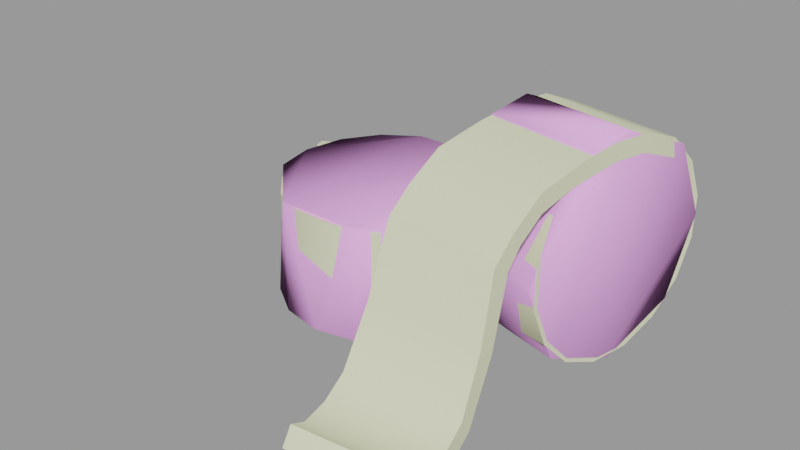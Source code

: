 # Source: tape_wrap.blend  (saved by Blender 2.92.15; exported with 4.5.12 LTS)
import bpy
from mathutils import Matrix  # noqa: F401  (used for matrix-valued properties, if any)

bpy.ops.wm.read_factory_settings(use_empty=True)
scene = bpy.context.scene
scene.name = 'tape_wrap.qc'

# ---- collections
col_tape_wrap = bpy.data.collections.new('tape_wrap'); scene.collection.children.link(col_tape_wrap)

# ---- materials (node trees are filled in below, after node groups)
mat_tape_wrap01 = bpy.data.materials.new('tape_wrap01')
mat_tape_wrap01.use_transparent_shadow = False
mat_tape_wrap01.diffuse_color = (0.7645, 0.7851, 0.5254, 1.0)
mat_phy = bpy.data.materials.new('  phy')
mat_phy.use_transparent_shadow = False
mat_phy.diffuse_color = (0.9648, 0.4335, 0.9811, 1.0)

# ---- material node trees

# ---- meshes
me_tape_wrap = bpy.data.meshes.new('tape_wrap')
me_tape_wrap.from_pydata([(8.42, -1.86, 7.692), (8.678, 0.192, 8.102), (8.191, -1.943, 7.78), (8.895, -10.66, 1.283), (4.117, -11.64, 0.6093), (8.944, -11.13, 0.6093), (4.067, -11.17, 1.283), (-6.386, 1.537, 4.315), (-5.786, 0.346, 0.05768), (-6.054, 0.8773, 4.464), (-6.121, 1.011, -0.04528), (-4.386, 1.524, 4.251), (-4.531, 1.562, 4.055), (-5.007, 0.4924, 4.371), (-2.619, 2.67, 4.087), (8.309, -2.814, 6.963), (3.744, -1.174, 7.78), (3.612, -2.002, 6.963), (8.266, -3.51, 5.35), (3.494, -2.685, 5.35), (8.262, -3.533, 3.594), (3.49, -2.708, 3.594), (8.373, -2.892, 1.964), (3.6, -2.067, 1.964), (8.582, -1.685, 0.7059), (3.809, -0.8594, 0.7059), (8.857, -0.09512, 0.01273), (4.084, 0.7302, 0.01273), (9.156, 1.635, -0.01031), (4.383, 2.46, -0.01031), (9.149, 1.595, 8.009), (8.9, 0.1537, 8.102), (8.928, 1.634, 8.009), (9.378, 2.92, 7.505), (9.04, 2.979, 7.505), (9.383, 3.955, 6.457), (3.973, -10.27, 0.1259), (8.8, -9.764, 0.1259), (3.811, -8.985, 0.3248), (8.65, -8.591, 0.3248), (3.649, -7.695, 0.9458), (8.499, -7.419, 0.9458), (3.509, -5.903, 3.297), (8.416, -6.168, 3.297), (3.473, -4.677, 5.993), (8.384, -5.427, 5.993), (3.497, -3.977, 6.709), (8.398, -4.807, 6.709), (3.542, -2.805, 7.407), (8.406, -3.646, 7.407), (8.539, -2.003, 7.78), (4.244, 1.652, 4.414), (4.403, 2.574, 8.816), (4.678, 4.164, 8.123), (4.887, 5.371, 6.865), (4.997, 6.012, 5.234), (4.994, 5.99, 3.479), (4.875, 5.306, 1.865), (4.661, 4.067, 0.6403), (4.093, 0.8462, 8.839), (3.814, -0.769, 8.591), (3.527, -2.869, 8.157), (3.464, -4.373, 7.296), (3.422, -5.431, 6.418), (3.517, -6.677, 3.71), (3.7, -8.227, 1.595), (3.846, -9.343, 1.049), (3.992, -10.46, 0.9252), (-4.531, 1.562, 4.365), (-2.619, 2.67, 4.287), (-1.252, 3.195, 4.25), (-1.252, 3.195, 4.052), (0.2102, 3.156, 4.253), (0.2102, 3.156, 3.95), (1.547, 2.561, 4.142), (-4.531, 1.562, -0.01591), (3.771, -1.495, 0.004541), (3.817, 0.2603, 4.458), (3.771, -1.495, 4.584), (3.817, 0.2603, -0.001275), (3.188, 1.9, 4.341), (3.188, 1.9, -0.00734), (1.98, 3.173, 4.252), (1.98, 3.173, -0.01339), (0.3758, 3.888, 4.202), (0.3758, 3.888, -0.01756), (-1.379, 3.934, 4.199), (-1.379, 3.934, -0.01785), (-3.019, 3.305, 4.243), (-3.019, 3.305, -0.0238), (-4.449, 2.467, 4.301), (-4.449, 2.467, -0.01965), (-5.007, 0.4924, -0.002062), (-5.053, -1.263, 4.568), (-5.053, -1.263, 0.003754), (-4.424, -2.902, 4.685), (-4.424, -2.902, 0.009819), (-3.215, -4.176, 4.774), (-3.215, -4.176, 0.01586), (-1.611, -4.89, 4.824), (-1.611, -4.89, 0.02004), (0.1437, -4.936, 4.827), (0.1437, -4.936, 0.02033), (1.783, -4.307, 4.783), (1.783, -4.307, 0.01658), (3.057, -3.099, 4.699), (3.057, -3.099, 0.01066), (9.434, 3.242, 0.6403), (9.648, 4.481, 1.865), (9.766, 5.164, 3.479), (9.77, 5.187, 5.234), (9.659, 4.546, 6.865), (9.45, 3.339, 8.123), (9.175, 1.749, 8.743), (8.876, 0.01906, 8.839), (8.597, -1.596, 8.591), (8.387, -3.71, 8.157), (8.366, -5.184, 7.296), (8.328, -6.097, 6.418), (8.405, -6.806, 3.71), (8.543, -7.896, 1.595), (8.682, -8.922, 1.049), (8.82, -9.948, 0.9252), (8.678, 0.8855, 4.414), (9.475, 4.49, 5.098), (9.472, 4.471, 3.635), (9.373, 3.901, 2.29), (-4.314, -1.136, 4.397), (-4.275, 0.3268, 4.138), (-4.275, 0.3268, 4.383), (-3.679, 1.341, 4.264), (-3.679, 1.341, 4.07), (-2.219, 2.037, 4.103), (-2.325, 2.205, 4.119), (-1.091, 2.252, 4.086), (-1.126, 2.455, 4.102), (0.0446, 2.425, 3.998), (-0.6178, -0.5013, 4.193), (2.554, 1.499, 4.214), (3.078, 0.1334, 4.309), (3.04, -1.329, 4.411), (2.444, -2.666, 4.503), (1.383, -3.673, 4.572), (0.01681, -4.197, 4.607), (-1.446, -4.159, 4.605), (-2.782, -3.563, 4.564), (-3.79, -2.502, 4.492)], [], [(0, 1, 2), (3, 4, 5), (3, 6, 4), (7, 8, 9), (7, 10, 8), (11, 12, 13), (11, 14, 12), (15, 0, 2), (15, 2, 16), (16, 17, 15), (17, 18, 15), (17, 19, 18), (19, 20, 18), (19, 21, 20), (21, 22, 20), (21, 23, 22), (23, 24, 22), (23, 25, 24), (25, 26, 24), (25, 27, 26), (27, 28, 26), (27, 29, 28), (1, 30, 31), (1, 32, 30), (32, 33, 30), (32, 34, 33), (34, 35, 33), (36, 5, 4), (36, 37, 5), (37, 36, 38), (37, 38, 39), (40, 39, 38), (40, 41, 39), (41, 40, 42), (41, 42, 43), (44, 43, 42), (44, 45, 43), (45, 44, 46), (45, 46, 47), (48, 47, 46), (48, 49, 47), (2, 49, 48), (2, 50, 49), (1, 50, 2), (1, 31, 50), (2, 48, 16), (51, 52, 53), (51, 53, 54), (51, 54, 55), (51, 55, 56), (51, 56, 57), (51, 57, 58), (51, 58, 29), (51, 29, 27), (27, 25, 51), (25, 23, 51), (23, 21, 51), (21, 19, 51), (19, 17, 51), (17, 16, 51), (16, 59, 51), (16, 60, 59), (48, 60, 16), (48, 61, 60), (51, 59, 52), (61, 48, 46), (61, 46, 62), (44, 62, 46), (44, 63, 62), (63, 44, 42), (63, 42, 64), (40, 64, 42), (40, 65, 64), (65, 40, 38), (65, 38, 66), (36, 66, 38), (36, 67, 66), (67, 36, 4), (67, 4, 6), (14, 68, 12), (14, 69, 68), (14, 70, 69), (14, 71, 70), (71, 72, 70), (71, 73, 72), (73, 74, 72), (12, 8, 75), (12, 9, 8), (12, 68, 9), (76, 77, 78), (76, 79, 77), (79, 80, 77), (79, 81, 80), (81, 82, 80), (81, 83, 82), (83, 84, 82), (83, 85, 84), (85, 86, 84), (85, 87, 86), (88, 86, 87), (88, 87, 89), (89, 90, 88), (89, 91, 90), (91, 7, 90), (91, 10, 7), (75, 13, 12), (75, 92, 13), (92, 93, 13), (92, 94, 93), (94, 95, 93), (94, 96, 95), (96, 97, 95), (96, 98, 97), (98, 99, 97), (98, 100, 99), (100, 101, 99), (100, 102, 101), (102, 103, 101), (102, 104, 103), (104, 105, 103), (104, 106, 105), (106, 78, 105), (106, 76, 78), (29, 107, 28), (29, 58, 107), (58, 108, 107), (58, 57, 108), (57, 109, 108), (57, 56, 109), (56, 110, 109), (56, 55, 110), (55, 111, 110), (55, 54, 111), (54, 112, 111), (54, 53, 112), (53, 113, 112), (53, 52, 113), (114, 113, 52), (114, 52, 59), (59, 115, 114), (59, 60, 115), (61, 115, 60), (61, 116, 115), (116, 61, 62), (116, 62, 117), (118, 117, 62), (118, 62, 63), (118, 63, 64), (118, 64, 119), (65, 119, 64), (65, 120, 119), (120, 65, 66), (120, 66, 121), (67, 121, 66), (67, 122, 121), (122, 67, 6), (122, 6, 3), (20, 22, 123), (18, 20, 123), (15, 18, 123), (123, 0, 15), (1, 0, 123), (1, 123, 32), (34, 32, 123), (35, 34, 123), (123, 124, 35), (123, 125, 124), (123, 126, 125), (113, 114, 31), (113, 31, 30), (112, 113, 30), (112, 30, 33), (111, 112, 33), (111, 33, 35), (110, 111, 35), (110, 35, 124), (109, 110, 124), (109, 124, 125), (108, 109, 125), (108, 125, 126), (107, 108, 126), (107, 126, 123), (28, 107, 123), (26, 28, 123), (24, 26, 123), (22, 24, 123), (37, 3, 5), (37, 122, 3), (122, 37, 39), (122, 39, 121), (41, 121, 39), (41, 120, 121), (120, 41, 43), (120, 43, 119), (45, 119, 43), (45, 118, 119), (45, 117, 118), (45, 47, 117), (49, 117, 47), (49, 116, 117), (50, 116, 49), (50, 115, 116), (31, 115, 50), (31, 114, 115), (127, 128, 129), (128, 130, 129), (128, 131, 130), (130, 131, 132), (130, 132, 133), (134, 133, 132), (134, 135, 133), (135, 134, 136), (133, 71, 14), (133, 135, 71), (135, 73, 71), (135, 136, 73), (73, 136, 74), (136, 137, 74), (137, 138, 74), (137, 139, 138), (137, 140, 139), (137, 141, 140), (137, 142, 141), (137, 143, 142), (143, 137, 144), (144, 137, 145), (145, 137, 146), (146, 137, 127), (127, 137, 128), (128, 137, 131), (132, 131, 137), (137, 134, 132), (134, 137, 136), (103, 105, 141), (103, 141, 142), (101, 103, 142), (101, 142, 143), (99, 101, 143), (99, 143, 144), (97, 99, 144), (97, 144, 145), (95, 97, 145), (95, 145, 146), (93, 95, 146), (93, 146, 127), (13, 93, 127), (13, 127, 129), (129, 11, 13), (129, 130, 11), (133, 11, 130), (133, 14, 11), (68, 7, 9), (68, 90, 7), (69, 90, 68), (69, 88, 90), (86, 88, 69), (86, 69, 70), (84, 86, 70), (84, 70, 72), (82, 84, 72), (82, 72, 74), (80, 82, 74), (80, 74, 138), (77, 80, 138), (77, 138, 139), (78, 77, 139), (78, 139, 140), (105, 78, 140), (105, 140, 141)])
me_tape_wrap.polygons.foreach_set('use_smooth', [True] * 269)
_k = set([(0, 1), (0, 15), (1, 2), (1, 32), (2, 16), (3, 5), (3, 6), (3, 122), (4, 5), (4, 6), (4, 36), (5, 37), (6, 67), (7, 8), (7, 9), (7, 10), (7, 90), (8, 9), (9, 68), (11, 13), (11, 14), (12, 14), (12, 75), (13, 93), (14, 71), (15, 18), (16, 17), (16, 48), (17, 19), (18, 20), (19, 21), (20, 22), (21, 23), (22, 24), (23, 25), (24, 26), (25, 27), (26, 28), (27, 29), (28, 107), (29, 58), (30, 31), (30, 33), (31, 50), (32, 34), (33, 35), (34, 35), (35, 124), (36, 38), (37, 39), (38, 40), (39, 41), (40, 42), (41, 43), (42, 44), (43, 45), (44, 46), (45, 47), (46, 48), (47, 49), (49, 50), (52, 53), (52, 59), (53, 54), (54, 55), (55, 56), (56, 57), (57, 58), (59, 60), (60, 61), (61, 62), (62, 63), (63, 64), (64, 65), (65, 66), (66, 67), (68, 69), (69, 70), (70, 72), (71, 73), (72, 74), (73, 74), (74, 138), (77, 78), (77, 80), (78, 105), (80, 82), (82, 84), (84, 86), (86, 88), (88, 90), (93, 95), (95, 97), (97, 99), (99, 101), (101, 103), (103, 105), (107, 108), (108, 109), (109, 110), (110, 111), (111, 112), (112, 113), (113, 114), (114, 115), (115, 116), (116, 117), (117, 118), (118, 119), (119, 120), (120, 121), (121, 122), (124, 125), (125, 126), (127, 128), (127, 129), (127, 146), (128, 131), (129, 130), (130, 133), (131, 132), (132, 134), (133, 135), (134, 136), (135, 136), (138, 139), (139, 140), (140, 141), (141, 142), (142, 143), (143, 144), (144, 145), (145, 146)])
me_tape_wrap.attributes.new('sharp_edge', 'BOOLEAN', 'EDGE').data.foreach_set('value', [ (min(e.vertices), max(e.vertices)) in _k for e in me_tape_wrap.edges])
_uv = me_tape_wrap.uv_layers.new(name='UVMap')
_uv.uv.foreach_set('vector', [0.7858, 0.4429, 0.8065, 0.382, 0.793, 0.4472, 0.8213, 0.8797, 0.6719, 0.8588, 0.8177, 0.8446, 0.8213, 0.8797, 0.6755, 0.8939, 0.6719, 0.8588, 0.1513, 0.9552, 0.02132, 0.9104, 0.1614, 0.9222, 0.1513, 0.9552, 0.01273, 0.9426, 0.02132, 0.9104, 0.2296, 0.7454, 0.2266, 0.7413, 0.2579, 0.7192, 0.2296, 0.7454, 0.2065, 0.8066, 0.2266, 0.7413, 0.795, 0.3436, 0.795, 0.3819, 0.7867, 0.3819, 0.795, 0.3436, 0.7867, 0.3819, 0.6432, 0.3819, 0.6432, 0.3819, 0.6432, 0.3453, 0.795, 0.3436, 0.6432, 0.3453, 0.795, 0.2876, 0.795, 0.3436, 0.6432, 0.3453, 0.6432, 0.2904, 0.795, 0.2876, 0.6432, 0.2904, 0.795, 0.2318, 0.795, 0.2876, 0.6432, 0.2904, 0.6432, 0.2355, 0.795, 0.2318, 0.6432, 0.2355, 0.795, 0.1759, 0.795, 0.2318, 0.6432, 0.2355, 0.6432, 0.1806, 0.795, 0.1759, 0.6432, 0.1806, 0.795, 0.1201, 0.795, 0.1759, 0.6432, 0.1806, 0.6432, 0.1257, 0.795, 0.1201, 0.6432, 0.1257, 0.795, 0.06423, 0.795, 0.1201, 0.6432, 0.1257, 0.6432, 0.07085, 0.795, 0.06423, 0.6432, 0.07085, 0.795, 0.008369, 0.795, 0.06423, 0.6432, 0.07085, 0.6432, 0.01596, 0.795, 0.008369, 0.8065, 0.382, 0.8194, 0.3393, 0.8132, 0.3829, 0.8065, 0.382, 0.8127, 0.3382, 0.8194, 0.3393, 0.8127, 0.3382, 0.8267, 0.2967, 0.8194, 0.3393, 0.8127, 0.3382, 0.8165, 0.2949, 0.8267, 0.2967, 0.8165, 0.2949, 0.8301, 0.2526, 0.8267, 0.2967, 0.6676, 0.8153, 0.8177, 0.8446, 0.6719, 0.8588, 0.6676, 0.8153, 0.8134, 0.8014, 0.8177, 0.8446, 0.8134, 0.8014, 0.6676, 0.8153, 0.6629, 0.776, 0.8134, 0.8014, 0.6629, 0.776, 0.8091, 0.7664, 0.6583, 0.7329, 0.8091, 0.7664, 0.6629, 0.776, 0.6583, 0.7329, 0.8048, 0.7276, 0.8091, 0.7664, 0.8048, 0.7276, 0.6583, 0.7329, 0.6539, 0.6437, 0.8048, 0.7276, 0.6539, 0.6437, 0.8021, 0.6488, 0.6542, 0.5543, 0.8021, 0.6488, 0.6539, 0.6437, 0.6542, 0.5543, 0.8036, 0.5659, 0.8021, 0.6488, 0.8036, 0.5659, 0.6542, 0.5543, 0.6543, 0.524, 0.8036, 0.5659, 0.6543, 0.524, 0.8036, 0.5387, 0.6542, 0.4828, 0.8036, 0.5387, 0.6543, 0.524, 0.6542, 0.4828, 0.8022, 0.499, 0.8036, 0.5387, 0.793, 0.4472, 0.8022, 0.499, 0.6542, 0.4828, 0.793, 0.4472, 0.8034, 0.4487, 0.8022, 0.499, 0.8065, 0.382, 0.8034, 0.4487, 0.793, 0.4472, 0.8065, 0.382, 0.8132, 0.3829, 0.8034, 0.4487, 0.793, 0.4472, 0.6542, 0.4828, 0.6576, 0.4321, 0.3502, 0.4956, 0.4127, 0.3438, 0.3523, 0.334, 0.3502, 0.4956, 0.3523, 0.334, 0.2916, 0.3487, 0.3502, 0.4956, 0.2916, 0.3487, 0.2398, 0.3859, 0.3502, 0.4956, 0.2398, 0.3859, 0.2048, 0.4397, 0.3502, 0.4956, 0.2048, 0.4397, 0.1919, 0.502, 0.3502, 0.4956, 0.1919, 0.502, 0.2031, 0.5634, 0.3502, 0.4956, 0.2031, 0.5634, 0.2367, 0.6144, 0.3502, 0.4956, 0.2367, 0.6144, 0.2876, 0.6474, 0.2876, 0.6474, 0.348, 0.6572, 0.3502, 0.4956, 0.348, 0.6572, 0.4087, 0.6424, 0.3502, 0.4956, 0.4087, 0.6424, 0.4605, 0.6053, 0.3502, 0.4956, 0.4605, 0.6053, 0.4955, 0.5515, 0.3502, 0.4956, 0.4955, 0.5515, 0.5084, 0.4891, 0.3502, 0.4956, 0.5084, 0.4891, 0.5009, 0.4482, 0.3502, 0.4956, 0.5009, 0.4482, 0.4636, 0.3767, 0.3502, 0.4956, 0.5009, 0.4482, 0.5056, 0.4157, 0.4636, 0.3767, 0.5406, 0.4911, 0.5056, 0.4157, 0.5009, 0.4482, 0.5406, 0.4911, 0.5577, 0.4696, 0.5056, 0.4157, 0.3502, 0.4956, 0.4636, 0.3767, 0.4127, 0.3438, 0.5577, 0.4696, 0.5406, 0.4911, 0.56, 0.5348, 0.5577, 0.4696, 0.56, 0.5348, 0.5833, 0.5246, 0.5655, 0.57, 0.5833, 0.5246, 0.56, 0.5348, 0.5655, 0.57, 0.5958, 0.5716, 0.5833, 0.5246, 0.5958, 0.5716, 0.5655, 0.57, 0.5455, 0.6754, 0.5958, 0.5716, 0.5455, 0.6754, 0.576, 0.6776, 0.5484, 0.7808, 0.576, 0.6776, 0.5455, 0.6754, 0.5484, 0.7808, 0.5766, 0.7711, 0.576, 0.6776, 0.5766, 0.7711, 0.5484, 0.7808, 0.572, 0.824, 0.5766, 0.7711, 0.572, 0.824, 0.5968, 0.8087, 0.6041, 0.8544, 0.5968, 0.8087, 0.572, 0.824, 0.6041, 0.8544, 0.6256, 0.8335, 0.5968, 0.8087, 0.6256, 0.8335, 0.6041, 0.8544, 0.6523, 0.8654, 0.6256, 0.8335, 0.6523, 0.8654, 0.6529, 0.8361, 0.2065, 0.8066, 0.2277, 0.7413, 0.2266, 0.7413, 0.2065, 0.8066, 0.2072, 0.8066, 0.2277, 0.7413, 0.2065, 0.8066, 0.2011, 0.8513, 0.2072, 0.8066, 0.2065, 0.8066, 0.2004, 0.8513, 0.2011, 0.8513, 0.2004, 0.8513, 0.2138, 0.8947, 0.2011, 0.8513, 0.2004, 0.8513, 0.2127, 0.8947, 0.2138, 0.8947, 0.2127, 0.8947, 0.2427, 0.9303, 0.2138, 0.8947, 0.1482, 0.8835, 0.02132, 0.9104, 0.01889, 0.8839, 0.1482, 0.8835, 0.1614, 0.9222, 0.02132, 0.9104, 0.1482, 0.8835, 0.158, 0.8835, 0.1614, 0.9222, 0.0162, 0.4507, 0.1581, 0.4093, 0.1616, 0.4515, 0.0162, 0.4507, 0.01652, 0.4081, 0.1581, 0.4093, 0.01652, 0.4081, 0.1551, 0.3668, 0.1581, 0.4093, 0.01652, 0.4081, 0.01699, 0.3654, 0.1551, 0.3668, 0.01699, 0.3654, 0.153, 0.3233, 0.1551, 0.3668, 0.01699, 0.3654, 0.01753, 0.3219, 0.153, 0.3233, 0.01753, 0.3219, 0.1521, 0.2782, 0.153, 0.3233, 0.01753, 0.3219, 0.01808, 0.2769, 0.1521, 0.2782, 0.01808, 0.2769, 0.1525, 0.2308, 0.1521, 0.2782, 0.01808, 0.2769, 0.0186, 0.2298, 0.1525, 0.2308, 0.1542, 0.1806, 0.1525, 0.2308, 0.0186, 0.2298, 0.1542, 0.1806, 0.0186, 0.2298, 0.01871, 0.18, 0.01871, 0.18, 0.1562, 0.1324, 0.1542, 0.1806, 0.01871, 0.18, 0.01901, 0.1325, 0.1562, 0.1324, 0.01901, 0.1325, 0.157, 0.08643, 0.1562, 0.1324, 0.01901, 0.1325, 0.01826, 0.07754, 0.157, 0.08643, 0.01889, 0.8839, 0.158, 0.8458, 0.1482, 0.8835, 0.01889, 0.8839, 0.01916, 0.8467, 0.158, 0.8458, 0.01916, 0.8467, 0.1638, 0.789, 0.158, 0.8458, 0.01916, 0.8467, 0.01884, 0.7906, 0.1638, 0.789, 0.01884, 0.7906, 0.1668, 0.7332, 0.1638, 0.789, 0.01884, 0.7906, 0.01836, 0.7351, 0.1668, 0.7332, 0.01836, 0.7351, 0.1689, 0.6799, 0.1668, 0.7332, 0.01836, 0.7351, 0.01783, 0.6816, 0.1689, 0.6799, 0.01783, 0.6816, 0.1698, 0.6297, 0.1689, 0.6799, 0.01783, 0.6816, 0.01728, 0.631, 0.1698, 0.6297, 0.01728, 0.631, 0.1694, 0.5823, 0.1698, 0.6297, 0.01728, 0.631, 0.01676, 0.5831, 0.1694, 0.5823, 0.01676, 0.5831, 0.1677, 0.5373, 0.1694, 0.5823, 0.01676, 0.5831, 0.01634, 0.5375, 0.1677, 0.5373, 0.01634, 0.5375, 0.165, 0.4939, 0.1677, 0.5373, 0.01634, 0.5375, 0.01613, 0.4936, 0.165, 0.4939, 0.01613, 0.4936, 0.1616, 0.4515, 0.165, 0.4939, 0.01613, 0.4936, 0.0162, 0.4507, 0.1616, 0.4515, 0.839, 0.9526, 0.9908, 0.8892, 0.9908, 0.945, 0.839, 0.9526, 0.839, 0.8977, 0.9908, 0.8892, 0.839, 0.8977, 0.9908, 0.8333, 0.9908, 0.8892, 0.839, 0.8977, 0.839, 0.8428, 0.9908, 0.8333, 0.839, 0.8428, 0.9908, 0.7775, 0.9908, 0.8333, 0.839, 0.8428, 0.839, 0.788, 0.9908, 0.7775, 0.839, 0.788, 0.9908, 0.7216, 0.9908, 0.7775, 0.839, 0.788, 0.839, 0.7331, 0.9908, 0.7216, 0.839, 0.7331, 0.9908, 0.6658, 0.9908, 0.7216, 0.839, 0.7331, 0.839, 0.6782, 0.9908, 0.6658, 0.839, 0.6782, 0.9908, 0.6099, 0.9908, 0.6658, 0.839, 0.6782, 0.839, 0.6233, 0.9908, 0.6099, 0.839, 0.6233, 0.9908, 0.5549, 0.9908, 0.6099, 0.839, 0.6233, 0.839, 0.5684, 0.9908, 0.5549, 0.9908, 0.499, 0.9908, 0.5549, 0.839, 0.5684, 0.9908, 0.499, 0.839, 0.5684, 0.839, 0.5135, 0.839, 0.5135, 0.9908, 0.4463, 0.9908, 0.499, 0.839, 0.5135, 0.839, 0.4617, 0.9908, 0.4463, 0.839, 0.394, 0.9908, 0.4463, 0.839, 0.4617, 0.839, 0.394, 0.9908, 0.3773, 0.9908, 0.4463, 0.9908, 0.3773, 0.839, 0.394, 0.839, 0.3398, 0.9908, 0.3773, 0.839, 0.3398, 0.9908, 0.323, 0.9908, 0.2827, 0.9908, 0.323, 0.839, 0.3398, 0.9908, 0.2827, 0.839, 0.3398, 0.839, 0.2968, 0.9908, 0.2827, 0.839, 0.2968, 0.839, 0.2036, 0.9908, 0.2827, 0.839, 0.2036, 0.9908, 0.1936, 0.839, 0.1214, 0.9908, 0.1936, 0.839, 0.2036, 0.839, 0.1214, 0.9908, 0.1178, 0.9908, 0.1936, 0.9908, 0.1178, 0.839, 0.1214, 0.839, 0.08231, 0.9908, 0.1178, 0.839, 0.08231, 0.9908, 0.08053, 0.839, 0.04692, 0.9908, 0.08053, 0.839, 0.08231, 0.839, 0.04692, 0.9908, 0.04736, 0.9908, 0.08053, 0.9908, 0.04736, 0.839, 0.04692, 0.839, 0.02189, 0.9908, 0.04736, 0.839, 0.02189, 0.9908, 0.02189, 0.4598, 0.2577, 0.4128, 0.3009, 0.3364, 0.1618, 0.488, 0.2, 0.4598, 0.2577, 0.3364, 0.1618, 0.4931, 0.1365, 0.488, 0.2, 0.3364, 0.1618, 0.3364, 0.1618, 0.4755, 0.09776, 0.4931, 0.1365, 0.4184, 0.05217, 0.4755, 0.09776, 0.3364, 0.1618, 0.4184, 0.05217, 0.3364, 0.1618, 0.3717, 0.03245, 0.3218, 0.02791, 0.3717, 0.03245, 0.3364, 0.1618, 0.2733, 0.04646, 0.3218, 0.02791, 0.3364, 0.1618, 0.3364, 0.1618, 0.2342, 0.08242, 0.2733, 0.04646, 0.3364, 0.1618, 0.2107, 0.1305, 0.2342, 0.08242, 0.3364, 0.1618, 0.2064, 0.1834, 0.2107, 0.1305, 0.3794, 0.006325, 0.4351, 0.03046, 0.4187, 0.05242, 0.3794, 0.006325, 0.4187, 0.05242, 0.3721, 0.0327, 0.3194, 0.001508, 0.3794, 0.006325, 0.3721, 0.0327, 0.3194, 0.001508, 0.3721, 0.0327, 0.3223, 0.02829, 0.2609, 0.02355, 0.3194, 0.001508, 0.3223, 0.02829, 0.2609, 0.02355, 0.3223, 0.02829, 0.2733, 0.04646, 0.214, 0.06669, 0.2609, 0.02355, 0.2733, 0.04646, 0.214, 0.06669, 0.2733, 0.04646, 0.2342, 0.08242, 0.1858, 0.1244, 0.214, 0.06669, 0.2342, 0.08242, 0.1858, 0.1244, 0.2342, 0.08242, 0.2107, 0.1305, 0.1806, 0.1878, 0.1858, 0.1244, 0.2107, 0.1305, 0.1806, 0.1878, 0.2107, 0.1305, 0.2064, 0.1834, 0.1992, 0.2474, 0.1806, 0.1878, 0.2064, 0.1834, 0.1992, 0.2474, 0.2064, 0.1834, 0.3364, 0.1618, 0.2387, 0.2939, 0.1992, 0.2474, 0.3364, 0.1618, 0.2932, 0.3205, 0.2387, 0.2939, 0.3364, 0.1618, 0.3544, 0.3229, 0.2932, 0.3205, 0.3364, 0.1618, 0.4128, 0.3009, 0.3544, 0.3229, 0.3364, 0.1618, 0.5914, 0.4667, 0.6376, 0.4427, 0.6406, 0.4718, 0.5914, 0.4667, 0.6102, 0.4434, 0.6376, 0.4427, 0.6102, 0.4434, 0.5914, 0.4667, 0.5594, 0.4423, 0.6102, 0.4434, 0.5594, 0.4423, 0.5813, 0.4237, 0.5343, 0.4041, 0.5813, 0.4237, 0.5594, 0.4423, 0.5343, 0.4041, 0.5594, 0.3902, 0.5813, 0.4237, 0.5594, 0.3902, 0.5343, 0.4041, 0.535, 0.308, 0.5594, 0.3902, 0.535, 0.308, 0.5614, 0.3045, 0.5569, 0.2086, 0.5614, 0.3045, 0.535, 0.308, 0.5569, 0.2086, 0.5846, 0.2051, 0.5614, 0.3045, 0.5569, 0.2086, 0.5709, 0.1623, 0.5846, 0.2051, 0.5569, 0.2086, 0.5496, 0.1756, 0.5709, 0.1623, 0.5255, 0.1347, 0.5709, 0.1623, 0.5496, 0.1756, 0.5255, 0.1347, 0.5399, 0.1113, 0.5709, 0.1623, 0.4808, 0.0969, 0.5399, 0.1113, 0.5255, 0.1347, 0.4808, 0.0969, 0.4815, 0.06402, 0.5399, 0.1113, 0.4187, 0.05242, 0.4815, 0.06402, 0.4808, 0.0969, 0.4187, 0.05242, 0.4351, 0.03046, 0.4815, 0.06402, 0.315, 0.728, 0.268, 0.7399, 0.2689, 0.7399, 0.268, 0.7399, 0.2409, 0.7652, 0.2689, 0.7399, 0.268, 0.7399, 0.2403, 0.7652, 0.2409, 0.7652, 0.2409, 0.7652, 0.2403, 0.7652, 0.2297, 0.8139, 0.2409, 0.7652, 0.2297, 0.8139, 0.2236, 0.812, 0.2317, 0.8492, 0.2236, 0.812, 0.2297, 0.8139, 0.2317, 0.8492, 0.225, 0.8497, 0.2236, 0.812, 0.225, 0.8497, 0.2317, 0.8492, 0.2347, 0.8844, 0.2236, 0.812, 0.2004, 0.8513, 0.2065, 0.8066, 0.2236, 0.812, 0.225, 0.8497, 0.2004, 0.8513, 0.225, 0.8497, 0.2127, 0.8947, 0.2004, 0.8513, 0.225, 0.8497, 0.2347, 0.8844, 0.2127, 0.8947, 0.2127, 0.8947, 0.2347, 0.8844, 0.2427, 0.9303, 0.2347, 0.8844, 0.323, 0.843, 0.2427, 0.9303, 0.323, 0.843, 0.2845, 0.9525, 0.2427, 0.9303, 0.323, 0.843, 0.3322, 0.9581, 0.2845, 0.9525, 0.323, 0.843, 0.3787, 0.9462, 0.3322, 0.9581, 0.323, 0.843, 0.4167, 0.9186, 0.3787, 0.9462, 0.323, 0.843, 0.4406, 0.8795, 0.4167, 0.9186, 0.323, 0.843, 0.4467, 0.8348, 0.4406, 0.8795, 0.4467, 0.8348, 0.323, 0.843, 0.434, 0.7914, 0.434, 0.7914, 0.323, 0.843, 0.4046, 0.7558, 0.4046, 0.7558, 0.323, 0.843, 0.3628, 0.7336, 0.3628, 0.7336, 0.323, 0.843, 0.315, 0.728, 0.315, 0.728, 0.323, 0.843, 0.268, 0.7399, 0.268, 0.7399, 0.323, 0.843, 0.2403, 0.7652, 0.2297, 0.8139, 0.2403, 0.7652, 0.323, 0.843, 0.323, 0.843, 0.2317, 0.8492, 0.2297, 0.8139, 0.2317, 0.8492, 0.323, 0.843, 0.2347, 0.8844, 0.4646, 0.8867, 0.4359, 0.9337, 0.4167, 0.9186, 0.4646, 0.8867, 0.4167, 0.9186, 0.4406, 0.8795, 0.4719, 0.8331, 0.4646, 0.8867, 0.4406, 0.8795, 0.4719, 0.8331, 0.4406, 0.8795, 0.4467, 0.8348, 0.4567, 0.781, 0.4719, 0.8331, 0.4467, 0.8348, 0.4567, 0.781, 0.4467, 0.8348, 0.434, 0.7914, 0.4213, 0.7384, 0.4567, 0.781, 0.434, 0.7914, 0.4213, 0.7384, 0.434, 0.7914, 0.4046, 0.7558, 0.3712, 0.7117, 0.4213, 0.7384, 0.4046, 0.7558, 0.3712, 0.7117, 0.4046, 0.7558, 0.3628, 0.7336, 0.3139, 0.7049, 0.3712, 0.7117, 0.3628, 0.7336, 0.3139, 0.7049, 0.3628, 0.7336, 0.315, 0.728, 0.2579, 0.7192, 0.3139, 0.7049, 0.315, 0.728, 0.2579, 0.7192, 0.315, 0.728, 0.2689, 0.7399, 0.2689, 0.7399, 0.2296, 0.7454, 0.2579, 0.7192, 0.2689, 0.7399, 0.2409, 0.7652, 0.2296, 0.7454, 0.2236, 0.812, 0.2296, 0.7454, 0.2409, 0.7652, 0.2236, 0.812, 0.2065, 0.8066, 0.2296, 0.7454, 0.2277, 0.7413, 0.2138, 0.6857, 0.2378, 0.6908, 0.2277, 0.7413, 0.1994, 0.7504, 0.2138, 0.6857, 0.2072, 0.8066, 0.1994, 0.7504, 0.2277, 0.7413, 0.2072, 0.8066, 0.1838, 0.7994, 0.1994, 0.7504, 0.1765, 0.853, 0.1838, 0.7994, 0.2072, 0.8066, 0.1765, 0.853, 0.2072, 0.8066, 0.2011, 0.8513, 0.1917, 0.905, 0.1765, 0.853, 0.2011, 0.8513, 0.1917, 0.905, 0.2011, 0.8513, 0.2138, 0.8947, 0.227, 0.9477, 0.1917, 0.905, 0.2138, 0.8947, 0.227, 0.9477, 0.2138, 0.8947, 0.2427, 0.9303, 0.2772, 0.9744, 0.227, 0.9477, 0.2427, 0.9303, 0.2772, 0.9744, 0.2427, 0.9303, 0.2845, 0.9525, 0.3345, 0.9811, 0.2772, 0.9744, 0.2845, 0.9525, 0.3345, 0.9811, 0.2845, 0.9525, 0.3322, 0.9581, 0.3903, 0.9668, 0.3345, 0.9811, 0.3322, 0.9581, 0.3903, 0.9668, 0.3322, 0.9581, 0.3787, 0.9462, 0.4359, 0.9337, 0.3903, 0.9668, 0.3787, 0.9462, 0.4359, 0.9337, 0.3787, 0.9462, 0.4167, 0.9186])
me_tape_wrap.materials.append(mat_tape_wrap01)
me_tape_wrap.use_remesh_fix_poles = True
me_tape_wrap.use_remesh_preserve_attributes = False
me_tape_wrap.use_mirror_vertex_groups = False
me_tape_wrap.update()
me_tape_wrap.normals_split_custom_set([tuple(v) for v in zip(*[iter([0.1696, -0.4902, 0.8549, 0.4199, -0.2282, 0.8784, 0.1696, -0.4902, 0.8549, 0.08635, -0.8168, 0.5705, 0.08635, -0.8168, 0.5705, 0.08635, -0.8168, 0.5705, 0.08635, -0.8168, 0.5705, 0.08635, -0.8168, 0.5705, 0.08635, -0.8168, 0.5705, -0.893, -0.45, 4.456e-08, -0.893, -0.45, 4.456e-08, -0.893, -0.45, 4.456e-08, -0.893, -0.45, -3.512e-07, -0.893, -0.45, -3.512e-07, -0.893, -0.45, -3.512e-07, -0.5671, 0.6245, 0.5371, -0.7217, 0.5815, 0.3755, -0.9234, 0.3227, 0.2078, -0.5671, 0.6245, 0.5371, -0.4475, 0.758, 0.4744, -0.7217, 0.5815, 0.3755, -0.1324, -0.8124, 0.5678, 0.1696, -0.4902, 0.8549, 0.1696, -0.4902, 0.8549, -0.1324, -0.8124, 0.5678, 0.1696, -0.4902, 0.8549, -0.1032, -0.6876, 0.7187, -0.1032, -0.6876, 0.7187, -0.1325, -0.8124, 0.5679, -0.1324, -0.8124, 0.5678, -0.1325, -0.8124, 0.5679, -0.1667, -0.9639, 0.2078, -0.1324, -0.8124, 0.5678, -0.1325, -0.8124, 0.5679, -0.1667, -0.9638, 0.208, -0.1667, -0.9639, 0.2078, -0.1667, -0.9638, 0.208, -0.1675, -0.9689, -0.1822, -0.1667, -0.9639, 0.2078, -0.1667, -0.9638, 0.208, -0.1675, -0.9689, -0.1822, -0.1675, -0.9689, -0.1822, -0.1675, -0.9689, -0.1822, -0.1429, -0.8264, -0.5446, -0.1675, -0.9689, -0.1822, -0.1675, -0.9689, -0.1822, -0.1429, -0.8264, -0.5446, -0.1429, -0.8264, -0.5446, -0.1429, -0.8264, -0.5446, -0.09652, -0.5581, -0.8241, -0.1429, -0.8264, -0.5446, -0.1429, -0.8264, -0.5446, -0.09652, -0.5582, -0.8241, -0.09652, -0.5581, -0.8241, -0.09652, -0.5582, -0.8241, -0.03543, -0.2049, -0.9781, -0.09652, -0.5581, -0.8241, -0.09652, -0.5582, -0.8241, -0.03544, -0.2049, -0.9781, -0.03543, -0.2049, -0.9781, -0.03544, -0.2049, -0.9781, 0.03105, 0.1795, -0.9833, -0.03543, -0.2049, -0.9781, -0.03544, -0.2049, -0.9781, 0.03105, 0.1795, -0.9833, 0.03105, 0.1795, -0.9833, 0.007019, 0.04059, -0.9992, -0.03569, -0.2064, -0.9778, 0.006942, 0.04012, -0.9992, 0.007019, 0.04059, -0.9992, -0.03569, -0.2064, -0.9778, -0.03569, -0.2064, -0.9778, -0.03569, -0.2064, -0.9778, -0.09321, -0.539, -0.8371, -0.03569, -0.2064, -0.9778, -0.03569, -0.2064, -0.9778, -0.09321, -0.539, -0.8371, -0.09321, -0.539, -0.8371, -0.09321, -0.539, -0.8371, -0.1221, -0.7059, -0.6978, -0.09321, -0.539, -0.8371, 0.01043, -0.0895, -0.9959, 0.03499, -0.331, -0.943, 0.03499, -0.331, -0.943, 0.01043, -0.0895, -0.9959, 0.01045, -0.08946, -0.9959, 0.03499, -0.331, -0.943, 0.01045, -0.08946, -0.9959, 0.01043, -0.0895, -0.9959, -0.02311, 0.3058, -0.9518, 0.01045, -0.08946, -0.9959, -0.02311, 0.3058, -0.9518, -0.02308, 0.3059, -0.9518, -0.01652, 0.6669, -0.745, -0.02308, 0.3059, -0.9518, -0.02311, 0.3058, -0.9518, -0.01652, 0.6669, -0.745, -0.01653, 0.6668, -0.745, -0.02308, 0.3059, -0.9518, -0.01653, 0.6668, -0.745, -0.01652, 0.6669, -0.745, 0.04826, 0.8942, -0.445, -0.01653, 0.6668, -0.745, 0.04826, 0.8942, -0.445, 0.04826, 0.8942, -0.445, 0.1092, 0.8486, -0.5177, 0.04826, 0.8942, -0.445, 0.04826, 0.8942, -0.445, 0.1092, 0.8486, -0.5177, 0.1092, 0.8486, -0.5177, 0.04826, 0.8942, -0.445, 0.1092, 0.8486, -0.5177, 0.1092, 0.8486, -0.5177, 0.1033, 0.6257, -0.7732, 0.1092, 0.8486, -0.5177, 0.1033, 0.6257, -0.7732, 0.1034, 0.6257, -0.7732, 0.06335, 0.3691, -0.9272, 0.1034, 0.6257, -0.7732, 0.1033, 0.6257, -0.7732, 0.06335, 0.3691, -0.9272, 0.06334, 0.369, -0.9273, 0.1034, 0.6257, -0.7732, 0.03128, 0.1809, -0.983, 0.06334, 0.369, -0.9273, 0.06335, 0.3691, -0.9272, 0.03128, 0.1809, -0.983, 0.03124, 0.1807, -0.983, 0.06334, 0.369, -0.9273, 0.007019, 0.04059, -0.9992, 0.03124, 0.1807, -0.983, 0.03128, 0.1809, -0.983, 0.007019, 0.04059, -0.9992, 0.006942, 0.04012, -0.9992, 0.03124, 0.1807, -0.983, 0.03128, 0.1809, -0.983, 0.06335, 0.3691, -0.9272, 0.03773, 0.2182, -0.9752, -0.9853, 0.1707, -0.0006013, -0.9848, 0.1735, -0.0006638, -0.9854, 0.1704, -2.384e-07, -0.9853, 0.1707, -0.0006013, -0.9854, 0.1704, -2.384e-07, -0.9854, 0.1704, -2.923e-07, -0.9853, 0.1707, -0.0006013, -0.9854, 0.1704, -2.923e-07, -0.9854, 0.1704, 2.493e-07, -0.9853, 0.1707, -0.0006013, -0.9854, 0.1704, 2.493e-07, -0.9854, 0.1704, 4.8e-07, -0.9853, 0.1707, -0.0006013, -0.9854, 0.1704, 4.8e-07, -0.9854, 0.1704, 7.692e-09, -0.9853, 0.1707, -0.0006013, -0.9854, 0.1704, 7.692e-09, -0.9854, 0.1704, -3.846e-08, -0.9853, 0.1707, -0.0006013, -0.9854, 0.1704, -3.846e-08, -0.9854, 0.1704, -3.846e-09, -0.9853, 0.1707, -0.0006013, -0.9854, 0.1704, -3.846e-09, -0.9854, 0.1704, -3.077e-08, -0.9854, 0.1704, -3.077e-08, -0.9854, 0.1704, 1.731e-08, -0.9853, 0.1707, -0.0006013, -0.9854, 0.1704, 1.731e-08, -0.9854, 0.1704, 1.173e-07, -0.9853, 0.1707, -0.0006013, -0.9854, 0.1704, 1.173e-07, -0.9854, 0.1704, -8.845e-08, -0.9853, 0.1707, -0.0006013, -0.9854, 0.1704, -8.845e-08, -0.9854, 0.1704, -2.288e-07, -0.9853, 0.1707, -0.0006013, -0.9854, 0.1704, -2.288e-07, -0.9858, 0.1677, -0.003945, -0.9853, 0.1707, -0.0006013, -0.9858, 0.1677, -0.003945, -0.9879, 0.155, -0.001127, -0.9853, 0.1707, -0.0006013, -0.9879, 0.155, -0.001127, -0.9846, 0.1747, -0.001924, -0.9853, 0.1707, -0.0006013, -0.9879, 0.155, -0.001127, -0.9887, 0.1499, 0.002353, -0.9846, 0.1747, -0.001924, -0.9959, 0.08995, -0.006152, -0.9887, 0.1499, 0.002353, -0.9879, 0.155, -0.001127, -0.9959, 0.08995, -0.006152, -0.9959, 0.08992, -0.00616, -0.9887, 0.1499, 0.002353, -0.9853, 0.1707, -0.0006013, -0.9846, 0.1747, -0.001924, -0.9848, 0.1735, -0.0006638, -0.9959, 0.08992, -0.00616, -0.9959, 0.08995, -0.006152, -0.9984, 0.05343, -0.01938, -0.9959, 0.08992, -0.00616, -0.9984, 0.05343, -0.01938, -0.9984, 0.05347, -0.0194, -0.9991, 0.03341, -0.02466, -0.9984, 0.05347, -0.0194, -0.9984, 0.05343, -0.01938, -0.9991, 0.03341, -0.02466, -0.9991, 0.03338, -0.02465, -0.9984, 0.05347, -0.0194, -0.9991, 0.03338, -0.02465, -0.9991, 0.03341, -0.02466, -0.9993, -0.02701, -0.02638, -0.9991, 0.03338, -0.02465, -0.9993, -0.02701, -0.02638, -0.9993, -0.02697, -0.02637, -0.9955, -0.09264, -0.01892, -0.9993, -0.02697, -0.02637, -0.9993, -0.02701, -0.02638, -0.9955, -0.09264, -0.01892, -0.9955, -0.09263, -0.01892, -0.9993, -0.02697, -0.02637, -0.9955, -0.09263, -0.01892, -0.9955, -0.09264, -0.01892, -0.9923, -0.1231, -0.0115, -0.9955, -0.09263, -0.01892, -0.9923, -0.1231, -0.0115, -0.9924, -0.1227, -0.01179, -0.9933, -0.1155, -0.004431, -0.9924, -0.1227, -0.01179, -0.9923, -0.1231, -0.0115, -0.9933, -0.1155, -0.004431, -0.9933, -0.1155, -0.004443, -0.9924, -0.1227, -0.01179, -0.9933, -0.1155, -0.004443, -0.9933, -0.1155, -0.004431, -0.9945, -0.1051, 1.723e-06, -0.9933, -0.1155, -0.004443, -0.9945, -0.1051, 1.723e-06, -0.9945, -0.1051, 2.383e-06, 0.4316, -0.902, 2.685e-08, 0.5346, -0.8445, 0.0335, 0.5346, -0.8445, 0.03351, 0.4316, -0.902, 2.685e-08, 0.4313, -0.9022, -4.423e-08, 0.5346, -0.8445, 0.0335, 0.4316, -0.902, 2.685e-08, 0.1691, -0.9856, 2.576e-09, 0.4313, -0.9022, -4.423e-08, 0.4316, -0.902, 2.685e-08, 0.1693, -0.9856, -2.218e-08, 0.1691, -0.9856, 2.576e-09, 0.1693, -0.9856, -2.218e-08, -0.2208, -0.9753, -9.01e-06, 0.1691, -0.9856, 2.576e-09, 0.1693, -0.9856, -2.218e-08, -0.2208, -0.9753, -2.28e-07, -0.2208, -0.9753, -9.01e-06, -0.2208, -0.9753, -2.28e-07, -0.4068, -0.9135, 0.0, -0.2208, -0.9753, -9.01e-06, 0.5346, -0.8445, 0.03351, 0.566, -0.8217, 0.06694, 0.5661, -0.8216, 0.06693, 0.5346, -0.8445, 0.03351, 0.566, -0.8217, 0.06694, 0.566, -0.8217, 0.06694, 0.5346, -0.8445, 0.03351, 0.5346, -0.8445, 0.0335, 0.566, -0.8217, 0.06694, 0.9753, -0.221, -2.238e-07, 0.9856, 0.1693, -3.376e-09, 0.9753, -0.2208, -1.802e-07, 0.9753, -0.221, -2.238e-07, 0.9857, 0.1687, -2.386e-08, 0.9856, 0.1693, -3.376e-09, 0.9857, 0.1687, -2.386e-08, 0.8458, 0.5335, 3.167e-07, 0.9856, 0.1693, -3.376e-09, 0.9857, 0.1687, -2.386e-08, 0.8456, 0.5339, 0.0, 0.8458, 0.5335, 3.167e-07, 0.8456, 0.5339, 0.0, 0.5772, 0.8166, -1.019e-09, 0.8458, 0.5335, 3.167e-07, 0.8456, 0.5339, 0.0, 0.5776, 0.8163, 5.049e-08, 0.5772, 0.8166, -1.019e-09, 0.5776, 0.8163, 5.049e-08, 0.2208, 0.9753, -8.424e-08, 0.5772, 0.8166, -1.019e-09, 0.5776, 0.8163, 5.049e-08, 0.221, 0.9753, -1.406e-07, 0.2208, 0.9753, -8.424e-08, 0.221, 0.9753, -1.406e-07, -0.169, 0.9856, 3.136e-06, 0.2208, 0.9753, -8.424e-08, 0.221, 0.9753, -1.406e-07, -0.1687, 0.9857, -5.636e-07, -0.169, 0.9856, 3.136e-06, -0.4331, 0.9013, 6.582e-08, -0.169, 0.9856, 3.136e-06, -0.1687, 0.9857, -5.636e-07, -0.4331, 0.9013, 6.582e-08, -0.1687, 0.9857, -5.636e-07, -0.4332, 0.9013, 2.105e-07, -0.4332, 0.9013, 2.105e-07, -0.5282, 0.8485, -0.03363, -0.4331, 0.9013, 6.582e-08, -0.4332, 0.9013, 2.105e-07, -0.5282, 0.8485, -0.03364, -0.5282, 0.8485, -0.03363, -0.5282, 0.8485, -0.03364, -0.5502, 0.8324, -0.06721, -0.5282, 0.8485, -0.03363, -0.5282, 0.8485, -0.03364, -0.5501, 0.8324, -0.06721, -0.5502, 0.8324, -0.06721, -0.9135, 0.4068, 7.757e-08, -0.9234, 0.3227, 0.2078, -0.7217, 0.5815, 0.3755, -0.9135, 0.4068, 7.757e-08, -0.9753, 0.2208, 3.354e-06, -0.9234, 0.3227, 0.2078, -0.9753, 0.2208, 3.354e-06, -0.9856, -0.1692, 4.546e-07, -0.9234, 0.3227, 0.2078, -0.9753, 0.2208, 3.354e-06, -0.9855, -0.1698, 3.436e-06, -0.9856, -0.1692, 4.546e-07, -0.9855, -0.1698, 3.436e-06, -0.8458, -0.5336, -7.992e-08, -0.9856, -0.1692, 4.546e-07, -0.9855, -0.1698, 3.436e-06, -0.846, -0.5331, 0.0, -0.8458, -0.5336, -7.992e-08, -0.846, -0.5331, 0.0, -0.5773, -0.8166, 1.933e-07, -0.8458, -0.5336, -7.992e-08, -0.846, -0.5331, 0.0, -0.577, -0.8167, 1.62e-06, -0.5773, -0.8166, 1.933e-07, -0.577, -0.8167, 1.62e-06, -0.2209, -0.9753, 1.113e-09, -0.5773, -0.8166, 1.933e-07, -0.577, -0.8167, 1.62e-06, -0.2205, -0.9754, 7.878e-08, -0.2209, -0.9753, 1.113e-09, -0.2205, -0.9754, 7.878e-08, 0.1695, -0.9855, -4.473e-09, -0.2209, -0.9753, 1.113e-09, -0.2205, -0.9754, 7.878e-08, 0.1686, -0.9857, 1.964e-08, 0.1695, -0.9855, -4.473e-09, 0.1686, -0.9857, 1.964e-08, 0.5335, -0.8458, 1.518e-07, 0.1695, -0.9855, -4.473e-09, 0.1686, -0.9857, 1.964e-08, 0.5338, -0.8456, -4.568e-08, 0.5335, -0.8458, 1.518e-07, 0.5338, -0.8456, -4.568e-08, 0.8166, -0.5772, 2.807e-07, 0.5335, -0.8458, 1.518e-07, 0.5338, -0.8456, -4.568e-08, 0.8163, -0.5776, 9.129e-08, 0.8166, -0.5772, 2.807e-07, 0.8163, -0.5776, 9.129e-08, 0.9753, -0.2208, -1.802e-07, 0.8166, -0.5772, 2.807e-07, 0.8163, -0.5776, 9.129e-08, 0.9753, -0.221, -2.238e-07, 0.9753, -0.2208, -1.802e-07, 0.03105, 0.1795, -0.9833, 0.0928, 0.5366, -0.8387, 0.03105, 0.1795, -0.9833, 0.03105, 0.1795, -0.9833, 0.0928, 0.5366, -0.8387, 0.0928, 0.5366, -0.8387, 0.0928, 0.5366, -0.8387, 0.1404, 0.8121, -0.5664, 0.0928, 0.5366, -0.8387, 0.0928, 0.5366, -0.8387, 0.1404, 0.812, -0.5664, 0.1404, 0.8121, -0.5664, 0.1404, 0.812, -0.5664, 0.1667, 0.9638, -0.2079, 0.1404, 0.8121, -0.5664, 0.1404, 0.812, -0.5664, 0.1667, 0.9638, -0.208, 0.1667, 0.9638, -0.2079, 0.1667, 0.9638, -0.208, 0.1675, 0.9689, 0.1822, 0.1667, 0.9638, -0.2079, 0.1667, 0.9638, -0.208, 0.1675, 0.9689, 0.1822, 0.1675, 0.9689, 0.1822, 0.1675, 0.9689, 0.1822, 0.1429, 0.8264, 0.5446, 0.1675, 0.9689, 0.1822, 0.1675, 0.9689, 0.1822, 0.1429, 0.8264, 0.5446, 0.1429, 0.8264, 0.5446, 0.1429, 0.8264, 0.5446, 0.09867, 0.5497, 0.8295, 0.1429, 0.8264, 0.5446, 0.1429, 0.8264, 0.5446, 0.09868, 0.5497, 0.8295, 0.09867, 0.5497, 0.8295, 0.09868, 0.5497, 0.8295, 0.04286, 0.2044, 0.9779, 0.09867, 0.5497, 0.8295, 0.09868, 0.5497, 0.8295, 0.04289, 0.2045, 0.9779, 0.04286, 0.2044, 0.9779, -0.006159, -0.05784, 0.9983, 0.04286, 0.2044, 0.9779, 0.04289, 0.2045, 0.9779, -0.006159, -0.05784, 0.9983, 0.04289, 0.2045, 0.9779, -0.006164, -0.05784, 0.9983, -0.006164, -0.05784, 0.9983, -0.02985, -0.1726, 0.9845, -0.006159, -0.05784, 0.9983, -0.006164, -0.05784, 0.9983, -0.02988, -0.1728, 0.9845, -0.02985, -0.1726, 0.9845, -0.05994, -0.3521, 0.934, -0.02985, -0.1726, 0.9845, -0.02988, -0.1728, 0.9845, -0.05994, -0.3521, 0.934, -0.05993, -0.352, 0.9341, -0.02985, -0.1726, 0.9845, -0.05993, -0.352, 0.9341, -0.05994, -0.3521, 0.934, -0.09214, -0.5811, 0.8086, -0.05993, -0.352, 0.9341, -0.09214, -0.5811, 0.8086, -0.09214, -0.5811, 0.8086, -0.09055, -0.8248, 0.5581, -0.09214, -0.5811, 0.8086, -0.09214, -0.5811, 0.8086, -0.09055, -0.8248, 0.5581, -0.09214, -0.5811, 0.8086, -0.09056, -0.8248, 0.5581, -0.09055, -0.8248, 0.5581, -0.09056, -0.8248, 0.5581, -0.02949, -0.8993, 0.4363, -0.09055, -0.8248, 0.5581, -0.02949, -0.8993, 0.4363, -0.02949, -0.8993, 0.4363, 0.02728, -0.6737, 0.7385, -0.02949, -0.8993, 0.4363, -0.02949, -0.8993, 0.4363, 0.02728, -0.6737, 0.7385, 0.02727, -0.6737, 0.7385, -0.02949, -0.8993, 0.4363, 0.02727, -0.6737, 0.7385, 0.02728, -0.6737, 0.7385, 0.02331, -0.2865, 0.9578, 0.02727, -0.6737, 0.7385, 0.02331, -0.2865, 0.9578, 0.02334, -0.2866, 0.9578, -0.01882, 0.1724, 0.9848, 0.02334, -0.2866, 0.9578, 0.02331, -0.2865, 0.9578, -0.01882, 0.1724, 0.9848, -0.01886, 0.1724, 0.9848, 0.02334, -0.2866, 0.9578, -0.01886, 0.1724, 0.9848, -0.01882, 0.1724, 0.9848, -0.04697, 0.4443, 0.8946, -0.01886, 0.1724, 0.9848, -0.04697, 0.4443, 0.8946, -0.04697, 0.4443, 0.8946, 0.9953, -0.0962, 0.01386, 0.9934, -0.107, 0.04143, 0.9874, -0.1565, 0.02374, 0.9957, -0.09201, 0.005869, 0.9953, -0.0962, 0.01386, 0.9874, -0.1565, 0.02374, 0.9951, -0.09907, 0.0002998, 0.9957, -0.09201, 0.005869, 0.9874, -0.1565, 0.02374, 0.9874, -0.1565, 0.02374, 0.9933, -0.114, -0.01747, 0.9951, -0.09907, 0.0002998, 0.9888, -0.1463, -0.02769, 0.9933, -0.114, -0.01747, 0.9874, -0.1565, 0.02374, 0.9888, -0.1463, -0.02769, 0.9874, -0.1565, 0.02374, 0.9898, -0.1367, -0.04035, 0.9828, -0.1843, 0.009681, 0.9898, -0.1367, -0.04035, 0.9874, -0.1565, 0.02374, 0.9706, -0.2395, 0.02497, 0.9828, -0.1843, 0.009681, 0.9874, -0.1565, 0.02374, 0.9874, -0.1565, 0.02374, 0.9767, -0.2145, -0.008332, 0.9706, -0.2395, 0.02497, 0.9874, -0.1565, 0.02374, 0.9767, -0.2143, 0.00951, 0.9767, -0.2145, -0.008332, 0.9874, -0.1565, 0.02374, 0.9635, -0.2577, 0.07298, 0.9767, -0.2143, 0.00951, 0.9854, -0.1704, -4.594e-07, 0.9855, -0.1694, 0.003564, 0.9855, -0.1694, 0.003465, 0.9854, -0.1704, -4.594e-07, 0.9855, -0.1694, 0.003465, 0.9854, -0.1704, -7.298e-07, 0.9794, -0.1928, -0.05945, 0.9854, -0.1704, -4.594e-07, 0.9854, -0.1704, -7.298e-07, 0.9794, -0.1928, -0.05945, 0.9854, -0.1704, -7.298e-07, 0.9794, -0.1928, -0.05945, 0.95, -0.2952, -0.1018, 0.9794, -0.1928, -0.05945, 0.9794, -0.1928, -0.05945, 0.95, -0.2952, -0.1018, 0.9794, -0.1928, -0.05945, 0.95, -0.2952, -0.1018, 0.9231, -0.3823, -0.04065, 0.95, -0.2952, -0.1018, 0.95, -0.2952, -0.1018, 0.9231, -0.3823, -0.04065, 0.95, -0.2952, -0.1018, 0.9231, -0.3823, -0.04065, 0.9233, -0.3812, 0.0464, 0.9231, -0.3823, -0.04065, 0.9231, -0.3823, -0.04065, 0.9233, -0.3812, 0.0464, 0.9231, -0.3823, -0.04065, 0.9233, -0.3812, 0.0464, 0.9548, -0.28, 0.1002, 0.9233, -0.3812, 0.0464, 0.9233, -0.3812, 0.0464, 0.9548, -0.28, 0.1002, 0.9233, -0.3812, 0.0464, 0.9635, -0.2577, 0.07298, 0.9772, -0.1919, 0.09094, 0.9548, -0.28, 0.1002, 0.9635, -0.2577, 0.07298, 0.9772, -0.1919, 0.09094, 0.9635, -0.2577, 0.07298, 0.9874, -0.1565, 0.02374, 0.9802, -0.1836, 0.0748, 0.9772, -0.1919, 0.09094, 0.9874, -0.1565, 0.02374, 0.9852, -0.1543, 0.07441, 0.9802, -0.1836, 0.0748, 0.9874, -0.1565, 0.02374, 0.9899, -0.1274, 0.0627, 0.9852, -0.1543, 0.07441, 0.9874, -0.1565, 0.02374, 0.9934, -0.107, 0.04143, 0.9899, -0.1274, 0.0627, 0.9874, -0.1565, 0.02374, 0.9931, 0.1169, 0.005023, 0.9945, 0.1051, 5.375e-07, 0.9945, 0.1051, 7.263e-07, 0.9931, 0.1169, 0.005023, 0.9931, 0.1169, 0.005036, 0.9945, 0.1051, 5.375e-07, 0.9931, 0.1169, 0.005036, 0.9931, 0.1169, 0.005023, 0.9921, 0.125, 0.01351, 0.9931, 0.1169, 0.005036, 0.9921, 0.125, 0.01351, 0.9921, 0.125, 0.01326, 0.9961, 0.08638, 0.0196, 0.9921, 0.125, 0.01326, 0.9921, 0.125, 0.01351, 0.9961, 0.08638, 0.0196, 0.9961, 0.08638, 0.01961, 0.9921, 0.125, 0.01326, 0.9961, 0.08638, 0.01961, 0.9961, 0.08638, 0.0196, 0.9996, 0.00912, 0.02586, 0.9961, 0.08638, 0.01961, 0.9996, 0.00912, 0.02586, 0.9996, 0.009134, 0.02584, 0.9985, -0.04655, 0.02712, 0.9996, 0.009134, 0.02584, 0.9996, 0.00912, 0.02586, 0.9985, -0.04655, 0.02712, 0.9985, -0.04653, 0.02711, 0.9996, 0.009134, 0.02584, 0.9985, -0.04655, 0.02712, 0.9987, -0.04395, 0.0268, 0.9985, -0.04653, 0.02711, 0.9985, -0.04655, 0.02712, 0.9987, -0.04394, 0.02682, 0.9987, -0.04395, 0.0268, 0.9982, -0.05875, 0.01144, 0.9987, -0.04395, 0.0268, 0.9987, -0.04394, 0.02682, 0.9982, -0.05875, 0.01144, 0.9982, -0.05869, 0.01142, 0.9987, -0.04395, 0.0268, 0.9916, -0.1291, 0.0007728, 0.9982, -0.05869, 0.01142, 0.9982, -0.05875, 0.01144, 0.9916, -0.1291, 0.0007728, 0.9916, -0.1291, 0.0007812, 0.9982, -0.05869, 0.01142, 0.9855, -0.1694, 0.003465, 0.9916, -0.1291, 0.0007812, 0.9916, -0.1291, 0.0007728, 0.9855, -0.1694, 0.003465, 0.9855, -0.1694, 0.003564, 0.9916, -0.1291, 0.0007812, 0.9997, -0.02629, 0.0, 0.9614, -0.2752, 7.618e-07, 0.9614, -0.2752, 9.276e-05, 0.9614, -0.2752, 7.618e-07, 0.6825, -0.6247, 0.3794, 0.9614, -0.2752, 9.276e-05, 0.9614, -0.2752, 7.618e-07, 0.6825, -0.6246, 0.3794, 0.6825, -0.6247, 0.3794, 0.6825, -0.6247, 0.3794, 0.6825, -0.6246, 0.3794, 0.2154, -0.3737, 0.9022, 0.6825, -0.6247, 0.3794, 0.2154, -0.3737, 0.9022, 0.2155, -0.3737, 0.9022, 0.05782, -0.06761, 0.996, 0.2155, -0.3737, 0.9022, 0.2154, -0.3737, 0.9022, 0.05782, -0.06761, 0.996, 0.05806, -0.06727, 0.996, 0.2155, -0.3737, 0.9022, 0.05806, -0.06727, 0.996, 0.05782, -0.06761, 0.996, 0.08663, -0.06071, 0.9944, 0.01376, 0.08872, 0.996, 0.03979, 0.06568, 0.997, 0.01376, 0.0887, 0.996, 0.01376, 0.08872, 0.996, 0.03978, 0.06562, 0.9971, 0.03979, 0.06568, 0.997, 0.03978, 0.06562, 0.9971, -0.01176, 0.07659, 0.997, 0.03979, 0.06568, 0.997, 0.03978, 0.06562, 0.9971, -0.01419, 0.0734, 0.9972, -0.01176, 0.07659, 0.997, -0.01176, 0.07659, 0.997, -0.01419, 0.0734, 0.9972, -0.07912, 0.07231, 0.9942, -0.01419, 0.0734, 0.9972, -0.00905, 0.08092, 0.9967, -0.07912, 0.07231, 0.9942, -0.00905, 0.08092, 0.9967, -0.03584, 0.04618, 0.9983, -0.07912, 0.07231, 0.9942, -0.00905, 0.08092, 0.9967, -0.04189, 0.06195, 0.9972, -0.03584, 0.04618, 0.9983, -0.00905, 0.08092, 0.9967, -0.04146, 0.07842, 0.9961, -0.04189, 0.06195, 0.9972, -0.00905, 0.08092, 0.9967, -0.03483, 0.09314, 0.995, -0.04146, 0.07842, 0.9961, -0.00905, 0.08092, 0.9967, -0.02295, 0.1042, 0.9943, -0.03483, 0.09314, 0.995, -0.00905, 0.08092, 0.9967, -0.007335, 0.1101, 0.9939, -0.02295, 0.1042, 0.9943, -0.007335, 0.1101, 0.9939, -0.00905, 0.08092, 0.9967, 0.009565, 0.1097, 0.9939, 0.009565, 0.1097, 0.9939, -0.00905, 0.08092, 0.9967, 0.0248, 0.103, 0.9944, 0.0248, 0.103, 0.9944, -0.00905, 0.08092, 0.9967, 0.03605, 0.09134, 0.9952, 0.03605, 0.09134, 0.9952, -0.00905, 0.08092, 0.9967, 0.03243, 0.1297, 0.991, 0.03243, 0.1297, 0.991, -0.00905, 0.08092, 0.9967, 0.01224, 0.1207, 0.9926, 0.01224, 0.1207, 0.9926, -0.00905, 0.08092, 0.9967, -0.01512, 0.04163, 0.999, -0.01164, 0.02833, 0.9995, -0.01512, 0.04163, 0.999, -0.00905, 0.08092, 0.9967, -0.00905, 0.08092, 0.9967, 0.03841, 0.04538, 0.9982, -0.01164, 0.02833, 0.9995, 0.03841, 0.04538, 0.9982, -0.00905, 0.08092, 0.9967, -0.01419, 0.0734, 0.9972, -0.1147, 0.2479, 0.962, -0.1736, 0.1904, 0.9662, -0.1735, 0.1905, 0.9662, -0.1147, 0.2479, 0.962, -0.1735, 0.1905, 0.9662, -0.1142, 0.2481, 0.962, -0.03651, 0.2781, 0.9599, -0.1147, 0.2479, 0.962, -0.1142, 0.2481, 0.962, -0.03651, 0.2781, 0.9599, -0.1142, 0.2481, 0.962, -0.03608, 0.2781, 0.9599, 0.04786, 0.2756, 0.9601, -0.03651, 0.2781, 0.9599, -0.03608, 0.2781, 0.9599, 0.04786, 0.2756, 0.9601, -0.03608, 0.2781, 0.9599, 0.04694, 0.2757, 0.9601, 0.1237, 0.2424, 0.9623, 0.04786, 0.2756, 0.9601, 0.04694, 0.2757, 0.9601, 0.1237, 0.2424, 0.9623, 0.04694, 0.2757, 0.9601, 0.124, 0.2416, 0.9624, 0.1797, 0.1817, 0.9668, 0.1237, 0.2424, 0.9623, 0.124, 0.2416, 0.9624, 0.1797, 0.1817, 0.9668, 0.124, 0.2416, 0.9624, 0.1797, 0.1805, 0.967, 0.155, 0.1038, 0.9824, 0.1797, 0.1817, 0.9668, 0.1797, 0.1805, 0.967, 0.155, 0.1038, 0.9824, 0.1797, 0.1805, 0.967, 0.155, 0.1038, 0.9824, 0.05942, 0.08634, 0.9945, 0.155, 0.1038, 0.9824, 0.155, 0.1038, 0.9824, 0.05942, 0.08634, 0.9945, 0.155, 0.1038, 0.9824, 0.05942, 0.08634, 0.9945, 0.05942, 0.08634, 0.9945, 0.01871, 0.1103, 0.9937, 0.05942, 0.08634, 0.9945, 0.05942, 0.08634, 0.9945, 0.0187, 0.1103, 0.9937, 0.01871, 0.1103, 0.9937, 0.01376, 0.08872, 0.996, 0.01871, 0.1103, 0.9937, 0.0187, 0.1103, 0.9937, 0.01376, 0.08872, 0.996, 0.01376, 0.0887, 0.996, 0.01871, 0.1103, 0.9937, -0.01417, 0.1001, 0.9949, -0.02834, 0.1299, 0.9911, -0.02834, 0.1299, 0.9911, -0.01417, 0.1001, 0.9949, -0.01419, 0.1001, 0.9949, -0.02834, 0.1299, 0.9911, -5.099e-05, 0.06969, 0.9976, -0.01419, 0.1001, 0.9949, -0.01417, 0.1001, 0.9949, -5.099e-05, 0.06969, 0.9976, -8.393e-05, 0.06965, 0.9976, -0.01419, 0.1001, 0.9949, 6.269e-05, 0.06912, 0.9976, -8.393e-05, 0.06965, 0.9976, -5.099e-05, 0.06969, 0.9976, 6.269e-05, 0.06912, 0.9976, -5.099e-05, 0.06969, 0.9976, 0.000139, 0.06905, 0.9976, 0.0005547, 0.01222, 0.9999, 6.269e-05, 0.06912, 0.9976, 0.000139, 0.06905, 0.9976, 0.0005547, 0.01222, 0.9999, 0.000139, 0.06905, 0.9976, 0.0005538, 0.01223, 0.9999, -0.07437, -0.05907, 0.9955, 0.0005547, 0.01222, 0.9999, 0.0005538, 0.01223, 0.9999, -0.07437, -0.05907, 0.9955, 0.0005538, 0.01223, 0.9999, -0.07436, -0.05906, 0.9955, -0.1724, -0.03957, 0.9842, -0.07437, -0.05907, 0.9955, -0.07436, -0.05906, 0.9955, -0.1724, -0.03957, 0.9842, -0.07436, -0.05906, 0.9955, -0.1724, -0.03941, 0.9842, -0.2033, 0.03469, 0.9785, -0.1724, -0.03957, 0.9842, -0.1724, -0.03941, 0.9842, -0.2033, 0.03469, 0.9785, -0.1724, -0.03941, 0.9842, -0.2038, 0.03416, 0.9784, -0.205, 0.115, 0.972, -0.2033, 0.03469, 0.9785, -0.2038, 0.03416, 0.9784, -0.205, 0.115, 0.972, -0.2038, 0.03416, 0.9784, -0.2044, 0.1153, 0.9721, -0.1736, 0.1904, 0.9662, -0.205, 0.115, 0.972, -0.2044, 0.1153, 0.9721, -0.1736, 0.1904, 0.9662, -0.2044, 0.1153, 0.9721, -0.1735, 0.1905, 0.9662])] * 3)])
me_tape_wrap_physics = bpy.data.meshes.new('tape_wrap_physics')
me_tape_wrap_physics.from_pydata([(3.907, -0.193, 8.71), (8.685, -1.029, 8.71), (8.989, 0.7046, 9.06), (4.211, 1.541, 9.06), (8.428, -2.499, 7.713), (3.478, -2.645, 6.221), (4.772, 4.745, 1.208), (5.004, 6.072, 4.46), (9.55, 3.909, 1.208), (9.782, 5.236, 4.46), (4.211, 1.541, -0.1396), (8.989, 0.7046, -0.1396), (3.907, -0.193, 0.2105), (8.428, -2.499, 1.208), (3.478, -2.645, 2.7), (8.196, -3.826, 4.46), (3.418, -2.99, 4.46), (9.55, 3.909, 7.713), (4.772, 4.745, 7.713), (2.525, -3.768, 4.866), (3.522, -2.276, 0.0153), (3.522, -2.276, 4.866), (2.525, -3.768, 0.0153), (3.872, -0.5157, 4.866), (3.872, -0.5157, 0.0153), (1.033, 3.734, 4.866), (3.522, 1.245, 4.866), (1.033, -4.765, 4.866), (-2.488, -4.765, 4.866), (-2.488, 3.734, 4.866), (-5.328, -0.5157, 4.866), (-4.977, -2.276, 4.866), (3.522, 1.245, 0.0153), (1.033, -4.765, 0.0153), (-0.7276, -5.116, 0.0153), (-2.488, -4.765, 0.0153), (-3.98, -3.768, 0.0153), (-4.977, -2.276, 0.0153), (-5.328, -0.5157, 0.0153), (-4.977, 1.245, 0.0153), (2.525, 2.737, 0.0153), (-0.7276, 4.084, 0.0153), (-3.98, 2.737, 0.0153), (-4.977, 1.245, 4.866), (-3.98, 2.737, 4.866)], [], [(0, 1, 2), (2, 3, 0), (4, 1, 0), (0, 5, 4), (5, 0, 3), (6, 7, 8), (8, 7, 9), (10, 6, 11), (6, 8, 11), (6, 10, 7), (12, 13, 14), (10, 12, 14), (13, 12, 11), (12, 10, 11), (5, 15, 4), (4, 15, 1), (7, 10, 14), (7, 14, 16), (7, 16, 3), (16, 5, 3), (16, 15, 5), (14, 15, 16), (8, 9, 11), (9, 17, 11), (2, 15, 13), (2, 1, 15), (2, 18, 3), (2, 17, 18), (11, 17, 2), (13, 11, 2), (13, 15, 14), (9, 7, 17), (17, 7, 18), (3, 18, 7), (19, 20, 21), (19, 22, 20), (21, 20, 23), (20, 24, 23), (25, 23, 26), (25, 21, 23), (25, 19, 21), (25, 27, 19), (25, 28, 27), (25, 29, 28), (29, 30, 28), (30, 31, 28), (32, 26, 24), (26, 23, 24), (33, 34, 35), (33, 35, 22), (22, 35, 36), (22, 36, 20), (20, 36, 37), (20, 37, 38), (20, 38, 39), (20, 39, 40), (20, 40, 32), (20, 32, 24), (40, 39, 41), (41, 39, 42), (32, 40, 26), (43, 44, 39), (39, 44, 42), (43, 39, 30), (39, 38, 30), (43, 30, 44), (30, 29, 44), (42, 44, 29), (28, 36, 35), (35, 34, 28), (38, 37, 30), (30, 37, 31), (31, 36, 28), (31, 37, 36), (19, 27, 22), (26, 40, 25), (22, 27, 33), (27, 34, 33), (28, 34, 27), (42, 29, 41), (25, 40, 41), (29, 25, 41)])
me_tape_wrap_physics.polygons.foreach_set('use_smooth', [True] * 82)
_uv = me_tape_wrap_physics.uv_layers.new(name='UVMap')
_uv.uv.foreach_set('vector', [0.0, 0.0, 0.0, 0.0, 0.0, 0.0, 0.0, 0.0, 0.0, 0.0, 0.0, 0.0, 0.0, 0.0, 0.0, 0.0, 0.0, 0.0, 0.0, 0.0, 0.0, 0.0, 0.0, 0.0, 0.0, 0.0, 0.0, 0.0, 0.0, 0.0, 0.0, 0.0, 0.0, 0.0, 0.0, 0.0, 0.0, 0.0, 0.0, 0.0, 0.0, 0.0, 0.0, 0.0, 0.0, 0.0, 0.0, 0.0, 0.0, 0.0, 0.0, 0.0, 0.0, 0.0, 0.0, 0.0, 0.0, 0.0, 0.0, 0.0, 0.0, 0.0, 0.0, 0.0, 0.0, 0.0, 0.0, 0.0, 0.0, 0.0, 0.0, 0.0, 0.0, 0.0, 0.0, 0.0, 0.0, 0.0, 0.0, 0.0, 0.0, 0.0, 0.0, 0.0, 0.0, 0.0, 0.0, 0.0, 0.0, 0.0, 0.0, 0.0, 0.0, 0.0, 0.0, 0.0, 0.0, 0.0, 0.0, 0.0, 0.0, 0.0, 0.0, 0.0, 0.0, 0.0, 0.0, 0.0, 0.0, 0.0, 0.0, 0.0, 0.0, 0.0, 0.0, 0.0, 0.0, 0.0, 0.0, 0.0, 0.0, 0.0, 0.0, 0.0, 0.0, 0.0, 0.0, 0.0, 0.0, 0.0, 0.0, 0.0, 0.0, 0.0, 0.0, 0.0, 0.0, 0.0, 0.0, 0.0, 0.0, 0.0, 0.0, 0.0, 0.0, 0.0, 0.0, 0.0, 0.0, 0.0, 0.0, 0.0, 0.0, 0.0, 0.0, 0.0, 0.0, 0.0, 0.0, 0.0, 0.0, 0.0, 0.0, 0.0, 0.0, 0.0, 0.0, 0.0, 0.0, 0.0, 0.0, 0.0, 0.0, 0.0, 0.0, 0.0, 0.0, 0.0, 0.0, 0.0, 0.0, 0.0, 0.0, 0.0, 0.0, 0.0, 0.0, 0.0, 0.0, 0.0, 0.0, 0.0, 0.0, 0.0, 0.0, 0.0, 0.0, 0.0, 0.0, 0.0, 0.0, 0.0, 0.0, 0.0, 0.0, 0.0, 0.0, 0.0, 0.0, 0.0, 0.0, 0.0, 0.0, 0.0, 0.0, 0.0, 0.0, 0.0, 0.0, 0.0, 0.0, 0.0, 0.0, 0.0, 0.0, 0.0, 0.0, 0.0, 0.0, 0.0, 0.0, 0.0, 0.0, 0.0, 0.0, 0.0, 0.0, 0.0, 0.0, 0.0, 0.0, 0.0, 0.0, 0.0, 0.0, 0.0, 0.0, 0.0, 0.0, 0.0, 0.0, 0.0, 0.0, 0.0, 0.0, 0.0, 0.0, 0.0, 0.0, 0.0, 0.0, 0.0, 0.0, 0.0, 0.0, 0.0, 0.0, 0.0, 0.0, 0.0, 0.0, 0.0, 0.0, 0.0, 0.0, 0.0, 0.0, 0.0, 0.0, 0.0, 0.0, 0.0, 0.0, 0.0, 0.0, 0.0, 0.0, 0.0, 0.0, 0.0, 0.0, 0.0, 0.0, 0.0, 0.0, 0.0, 0.0, 0.0, 0.0, 0.0, 0.0, 0.0, 0.0, 0.0, 0.0, 0.0, 0.0, 0.0, 0.0, 0.0, 0.0, 0.0, 0.0, 0.0, 0.0, 0.0, 0.0, 0.0, 0.0, 0.0, 0.0, 0.0, 0.0, 0.0, 0.0, 0.0, 0.0, 0.0, 0.0, 0.0, 0.0, 0.0, 0.0, 0.0, 0.0, 0.0, 0.0, 0.0, 0.0, 0.0, 0.0, 0.0, 0.0, 0.0, 0.0, 0.0, 0.0, 0.0, 0.0, 0.0, 0.0, 0.0, 0.0, 0.0, 0.0, 0.0, 0.0, 0.0, 0.0, 0.0, 0.0, 0.0, 0.0, 0.0, 0.0, 0.0, 0.0, 0.0, 0.0, 0.0, 0.0, 0.0, 0.0, 0.0, 0.0, 0.0, 0.0, 0.0, 0.0, 0.0, 0.0, 0.0, 0.0, 0.0, 0.0, 0.0, 0.0, 0.0, 0.0, 0.0, 0.0, 0.0, 0.0, 0.0, 0.0, 0.0, 0.0, 0.0, 0.0, 0.0, 0.0, 0.0, 0.0, 0.0, 0.0, 0.0, 0.0, 0.0, 0.0, 0.0, 0.0, 0.0, 0.0, 0.0, 0.0, 0.0, 0.0, 0.0, 0.0, 0.0, 0.0, 0.0, 0.0, 0.0, 0.0, 0.0, 0.0, 0.0, 0.0, 0.0, 0.0, 0.0, 0.0, 0.0, 0.0, 0.0, 0.0, 0.0, 0.0, 0.0, 0.0, 0.0, 0.0, 0.0, 0.0, 0.0, 0.0, 0.0, 0.0, 0.0, 0.0, 0.0, 0.0, 0.0, 0.0, 0.0, 0.0, 0.0, 0.0, 0.0, 0.0, 0.0, 0.0, 0.0, 0.0, 0.0, 0.0, 0.0, 0.0, 0.0, 0.0, 0.0, 0.0, 0.0, 0.0, 0.0, 0.0, 0.0, 0.0, 0.0, 0.0, 0.0, 0.0, 0.0, 0.0, 0.0, 0.0, 0.0, 0.0, 0.0, 0.0, 0.0])
me_tape_wrap_physics.materials.append(mat_phy)
me_tape_wrap_physics.use_remesh_fix_poles = True
me_tape_wrap_physics.use_remesh_preserve_attributes = False
me_tape_wrap_physics.use_mirror_vertex_groups = False
me_tape_wrap_physics.update()
me_tape_wrap_physics.normals_split_custom_set([tuple(v) for v in zip(*[iter([0.4574, -0.8676, -0.1949, 0.4124, -0.7973, 0.4407, 0.05528, -0.4836, 0.8736, 0.05528, -0.4836, 0.8736, -0.232, -0.3689, -0.9001, 0.4574, -0.8676, -0.1949, 0.7844, -0.6181, -0.05211, 0.4124, -0.7973, 0.4407, 0.4574, -0.8676, -0.1949, 0.4574, -0.8676, -0.1949, 0.7962, -0.4739, -0.3761, 0.7844, -0.6181, -0.05211, 0.7962, -0.4739, -0.3761, 0.4574, -0.8676, -0.1949, -0.232, -0.3689, -0.9001, -0.6161, 0.7841, -0.07534, -0.6438, 3.284e-05, -0.7652, -0.7412, 0.5938, 0.313, -0.7412, 0.5938, 0.313, -0.6438, 3.284e-05, -0.7652, -0.596, -4.184e-05, 0.803, -0.2439, 0.4742, -0.846, -0.6161, 0.7841, -0.07534, 0.1023, 0.5226, 0.8464, -0.6161, 0.7841, -0.07534, -0.7412, 0.5938, 0.313, 0.1023, 0.5226, 0.8464, -0.6161, 0.7841, -0.07534, -0.2439, 0.4742, -0.846, -0.6438, 3.284e-05, -0.7652, 0.4639, 0.8701, -0.1664, 0.6005, 0.4814, 0.6384, 0.401, 0.3037, -0.8643, -0.2439, 0.4742, -0.846, 0.4639, 0.8701, -0.1664, 0.401, 0.3037, -0.8643, 0.6005, 0.4814, 0.6384, 0.4639, 0.8701, -0.1664, 0.1023, 0.5226, 0.8464, 0.4639, 0.8701, -0.1664, -0.2439, 0.4742, -0.846, 0.1023, 0.5226, 0.8464, 0.7962, -0.4739, -0.3761, 0.9083, 5.302e-05, 0.4183, 0.7844, -0.6181, -0.05211, 0.7844, -0.6181, -0.05211, 0.9083, 5.302e-05, 0.4183, 0.4124, -0.7973, 0.4407, -0.6438, 3.284e-05, -0.7652, -0.2439, 0.4742, -0.846, 0.401, 0.3037, -0.8643, -0.6438, 3.284e-05, -0.7652, 0.401, 0.3037, -0.8643, 0.08353, -8.894e-05, -0.9965, -0.6438, 3.284e-05, -0.7652, 0.08353, -8.894e-05, -0.9965, -0.232, -0.3689, -0.9001, 0.08353, -8.894e-05, -0.9965, 0.7962, -0.4739, -0.3761, -0.232, -0.3689, -0.9001, 0.08353, -8.894e-05, -0.9965, 0.9083, 5.302e-05, 0.4183, 0.7962, -0.4739, -0.3761, 0.401, 0.3037, -0.8643, 0.9083, 5.302e-05, 0.4183, 0.08353, -8.894e-05, -0.9965, -0.7412, 0.5938, 0.313, -0.596, -4.184e-05, 0.803, 0.1023, 0.5226, 0.8464, -0.596, -4.184e-05, 0.803, -0.4104, -0.4125, 0.8133, 0.1023, 0.5226, 0.8464, 0.05528, -0.4836, 0.8736, 0.9083, 5.302e-05, 0.4183, 0.6005, 0.4814, 0.6384, 0.05528, -0.4836, 0.8736, 0.4124, -0.7973, 0.4407, 0.9083, 5.302e-05, 0.4183, 0.05528, -0.4836, 0.8736, -0.6161, -0.7841, -0.07526, -0.232, -0.3689, -0.9001, 0.05528, -0.4836, 0.8736, -0.4104, -0.4125, 0.8133, -0.6161, -0.7841, -0.07526, 0.1023, 0.5226, 0.8464, -0.4104, -0.4125, 0.8133, 0.05528, -0.4836, 0.8736, 0.6005, 0.4814, 0.6384, 0.1023, 0.5226, 0.8464, 0.05528, -0.4836, 0.8736, 0.6005, 0.4814, 0.6384, 0.9083, 5.302e-05, 0.4183, 0.401, 0.3037, -0.8643, -0.596, -4.184e-05, 0.803, -0.6438, 3.284e-05, -0.7652, -0.4104, -0.4125, 0.8133, -0.4104, -0.4125, 0.8133, -0.6438, 3.284e-05, -0.7652, -0.6161, -0.7841, -0.07526, -0.232, -0.3689, -0.9001, -0.6161, -0.7841, -0.07526, -0.6438, 3.284e-05, -0.7652, 0.4965, -0.6573, 0.567, 0.1267, 0.9436, 0.3058, 0.2777, -0.6881, 0.6704, 0.4965, -0.6573, 0.567, 0.5968, 0.6089, 0.5226, 0.1267, 0.9436, 0.3058, 0.2777, -0.6881, 0.6704, 0.1267, 0.9436, 0.3058, 0.06165, -0.3629, 0.9298, 0.1267, 0.9436, 0.3058, -0.06609, 0.04797, 0.9967, 0.06165, -0.3629, 0.9298, -0.4264, -0.8871, 0.1766, 0.06165, -0.3629, 0.9298, -0.4842, -0.1131, 0.8676, -0.4264, -0.8871, 0.1766, 0.2777, -0.6881, 0.6704, 0.06165, -0.3629, 0.9298, -0.4264, -0.8871, 0.1766, 0.4965, -0.6573, 0.567, 0.2777, -0.6881, 0.6704, -0.4264, -0.8871, 0.1766, 0.6628, -0.7248, 0.1881, 0.4965, -0.6573, 0.567, -0.4264, -0.8871, 0.1766, 0.4393, -0.8797, -0.182, 0.6628, -0.7248, 0.1881, -0.4264, -0.8871, 0.1766, -0.5641, -0.81, -0.16, 0.4393, -0.8797, -0.182, -0.5641, -0.81, -0.16, 5.448e-05, -0.6881, -0.7256, 0.4393, -0.8797, -0.182, 5.448e-05, -0.6881, -0.7256, 0.5501, -0.1402, -0.8232, 0.4393, -0.8797, -0.182, -0.3687, 0.2677, 0.8902, -0.4842, -0.1131, 0.8676, -0.06609, 0.04797, 0.9967, -0.4842, -0.1131, 0.8676, 0.06165, -0.3629, 0.9298, -0.06609, 0.04797, 0.9967, 0.8902, 0.2676, 0.3687, 1.0, -8.201e-05, 3.607e-05, 0.7719, 0.5494, -0.3197, 0.8902, 0.2676, 0.3687, 0.7719, 0.5494, -0.3197, 0.5968, 0.6089, 0.5226, 0.5968, 0.6089, 0.5226, 0.7719, 0.5494, -0.3197, 0.5496, 0.6292, -0.5496, 0.5968, 0.6089, 0.5226, 0.5496, 0.6292, -0.5496, 0.1267, 0.9436, 0.3058, 0.1267, 0.9436, 0.3058, 0.5496, 0.6292, -0.5496, 0.2181, 0.7328, -0.6445, 0.1267, 0.9436, 0.3058, 0.2181, 0.7328, -0.6445, 3.523e-05, 0.8769, -0.4807, 0.1267, 0.9436, 0.3058, 3.523e-05, 0.8769, -0.4807, -0.1608, 0.9075, -0.3882, 0.1267, 0.9436, 0.3058, -0.1608, 0.9075, -0.3882, -0.46, 0.81, 0.3637, 0.1267, 0.9436, 0.3058, -0.46, 0.81, 0.3637, -0.3687, 0.2677, 0.8902, 0.1267, 0.9436, 0.3058, -0.3687, 0.2677, 0.8902, -0.06609, 0.04797, 0.9967, -0.46, 0.81, 0.3637, -0.1608, 0.9075, -0.3882, -0.9268, 0.3755, -2.783e-05, -0.9268, 0.3755, -2.783e-05, -0.1608, 0.9075, -0.3882, -0.8232, 0.1402, -0.5501, -0.3687, 0.2677, 0.8902, -0.46, 0.81, 0.3637, -0.4842, -0.1131, 0.8676, -0.3817, -0.07203, -0.9215, -0.6478, -0.1817, -0.7398, -0.1608, 0.9075, -0.3882, -0.1608, 0.9075, -0.3882, -0.6478, -0.1817, -0.7398, -0.8232, 0.1402, -0.5501, -0.3817, -0.07203, -0.9215, -0.1608, 0.9075, -0.3882, 5.448e-05, -0.6881, -0.7256, -0.1608, 0.9075, -0.3882, 3.523e-05, 0.8769, -0.4807, 5.448e-05, -0.6881, -0.7256, -0.3817, -0.07203, -0.9215, 5.448e-05, -0.6881, -0.7256, -0.6478, -0.1817, -0.7398, 5.448e-05, -0.6881, -0.7256, -0.5641, -0.81, -0.16, -0.6478, -0.1817, -0.7398, -0.8232, 0.1402, -0.5501, -0.6478, -0.1817, -0.7398, -0.5641, -0.81, -0.16, 0.4393, -0.8797, -0.182, 0.5496, 0.6292, -0.5496, 0.7719, 0.5494, -0.3197, 0.7719, 0.5494, -0.3197, 1.0, -8.201e-05, 3.607e-05, 0.4393, -0.8797, -0.182, 3.523e-05, 0.8769, -0.4807, 0.2181, 0.7328, -0.6445, 5.448e-05, -0.6881, -0.7256, 5.448e-05, -0.6881, -0.7256, 0.2181, 0.7328, -0.6445, 0.5501, -0.1402, -0.8232, 0.5501, -0.1402, -0.8232, 0.5496, 0.6292, -0.5496, 0.4393, -0.8797, -0.182, 0.5501, -0.1402, -0.8232, 0.2181, 0.7328, -0.6445, 0.5496, 0.6292, -0.5496, 0.4965, -0.6573, 0.567, 0.6628, -0.7248, 0.1881, 0.5968, 0.6089, 0.5226, -0.4842, -0.1131, 0.8676, -0.46, 0.81, 0.3637, -0.4264, -0.8871, 0.1766, 0.5968, 0.6089, 0.5226, 0.6628, -0.7248, 0.1881, 0.8902, 0.2676, 0.3687, 0.6628, -0.7248, 0.1881, 1.0, -8.201e-05, 3.607e-05, 0.8902, 0.2676, 0.3687, 0.4393, -0.8797, -0.182, 1.0, -8.201e-05, 3.607e-05, 0.6628, -0.7248, 0.1881, -0.8232, 0.1402, -0.5501, -0.5641, -0.81, -0.16, -0.9268, 0.3755, -2.783e-05, -0.4264, -0.8871, 0.1766, -0.46, 0.81, 0.3637, -0.9268, 0.3755, -2.783e-05, -0.5641, -0.81, -0.16, -0.4264, -0.8871, 0.1766, -0.9268, 0.3755, -2.783e-05])] * 3)])
arm_tape_wrap_qc_skeleton = bpy.data.armatures.new('tape_wrap.qc_skeleton')  # bones are not reproduced

# ---- objects
ob_tape_wrap_qc_skeleton = bpy.data.objects.new('tape_wrap.qc_skeleton', arm_tape_wrap_qc_skeleton)
ob_tape_wrap = bpy.data.objects.new('tape_wrap', me_tape_wrap)
ob_tape_wrap_physics = bpy.data.objects.new('tape_wrap_physics', me_tape_wrap_physics)

# ---- transforms, parenting, visibility, modifiers, constraints
ob_tape_wrap_qc_skeleton.location = (0.0, 0.0, 0.0)
ob_tape_wrap_qc_skeleton.show_in_front = True
ob_tape_wrap_qc_skeleton.lineart.crease_threshold = 0.0
ob_tape_wrap.parent = ob_tape_wrap_qc_skeleton
ob_tape_wrap.location = (0.0, 0.0, 0.0)
ob_tape_wrap.lineart.crease_threshold = 0.0
_vg = ob_tape_wrap.vertex_groups.new(name='static_prop')
_vg.add([0, 1, 2, 3, 4, 5, 6, 7, 8, 9, 10, 11, 12, 13, 14, 15, 16, 17, 18, 19, 20, 21, 22, 23, 24, 25, 26, 27, 28, 29, 30, 31, 32, 33, 34, 35, 36, 37, 38, 39, 40, 41, 42, 43, 44, 45, 46, 47, 48, 49, 50, 51, 52, 53, 54, 55, 56, 57, 58, 59, 60, 61, 62, 63, 64, 65, 66, 67, 68, 69, 70, 71, 72, 73, 74, 75, 76, 77, 78, 79, 80, 81, 82, 83, 84, 85, 86, 87, 88, 89, 90, 91, 92, 93, 94, 95, 96, 97, 98, 99, 100, 101, 102, 103, 104, 105, 106, 107, 108, 109, 110, 111, 112, 113, 114, 115, 116, 117, 118, 119, 120, 121, 122, 123, 124, 125, 126, 127, 128, 129, 130, 131, 132, 133, 134, 135, 136, 137, 138, 139, 140, 141, 142, 143, 144, 145, 146], 1.0, 'REPLACE')
_m = ob_tape_wrap.modifiers.new('Armature', 'ARMATURE')
_m.object = ob_tape_wrap_qc_skeleton
ob_tape_wrap_physics.parent = ob_tape_wrap_qc_skeleton
ob_tape_wrap_physics.location = (0.0, 0.0, 0.0)
ob_tape_wrap_physics.display_type = 'SOLID'
ob_tape_wrap_physics.show_wire = True
ob_tape_wrap_physics.lineart.crease_threshold = 0.0
_vg = ob_tape_wrap_physics.vertex_groups.new(name='static_prop')
_vg.add([0, 1, 2, 3, 4, 5, 6, 7, 8, 9, 10, 11, 12, 13, 14, 15, 16, 17, 18, 19, 20, 21, 22, 23, 24, 25, 26, 27, 28, 29, 30, 31, 32, 33, 34, 35, 36, 37, 38, 39, 40, 41, 42, 43, 44], 1.0, 'REPLACE')
_m = ob_tape_wrap_physics.modifiers.new('Armature', 'ARMATURE')
_m.object = ob_tape_wrap_qc_skeleton

# ---- collection membership
scene.collection.objects.link(ob_tape_wrap_qc_skeleton)
scene.collection.objects.link(ob_tape_wrap)
scene.collection.objects.link(ob_tape_wrap_physics)
col_tape_wrap.objects.link(ob_tape_wrap_qc_skeleton)
col_tape_wrap.objects.link(ob_tape_wrap)
col_tape_wrap.objects.link(ob_tape_wrap_physics)

# ---- scene / render settings (as saved in the file)
scene.frame_start = 1; scene.frame_end = 250; scene.frame_set(0)
scene.render.engine = 'BLENDER_EEVEE_NEXT'
scene.cycles.use_denoising = False
scene.cycles.samples = 128
scene.cycles.sampling_pattern = 'TABULATED_SOBOL'
scene.cycles.use_adaptive_sampling = False
scene.cycles.use_light_tree = False
scene.view_settings.view_transform = 'Filmic'
bpy.context.view_layer.update()

# ---- added for rendering (the .blend has no active camera and no usable light): camera, sun + grey world if the file has none
cam_auto = bpy.data.cameras.new('AutoCamera')
cam_auto.lens = 50.0
cam_auto.sensor_width = 36.0
cam_auto.clip_end = 1000.0
ob_auto_camera = bpy.data.objects.new('AutoCamera', cam_auto)
scene.collection.objects.link(ob_auto_camera)
ob_auto_camera.location = (25.4606, -31.2973, 23.4705)
ob_auto_camera.rotation_euler = (1.09748, -7.21219e-08, 0.694738)
scene.camera = ob_auto_camera
light_auto_sun = bpy.data.lights.new('AutoSun', 'SUN')
light_auto_sun.energy = 3.0
light_auto_sun.angle = 0.0523599
ob_auto_sun = bpy.data.objects.new('AutoSun', light_auto_sun)
scene.collection.objects.link(ob_auto_sun)
ob_auto_sun.rotation_euler = (0.872665, 0.174533, 0.523599)
if scene.world is None:
    world_auto = bpy.data.worlds.new('AutoWorld')
    world_auto.color = (0.3, 0.3, 0.3)
    scene.world = world_auto
bpy.context.view_layer.update()
